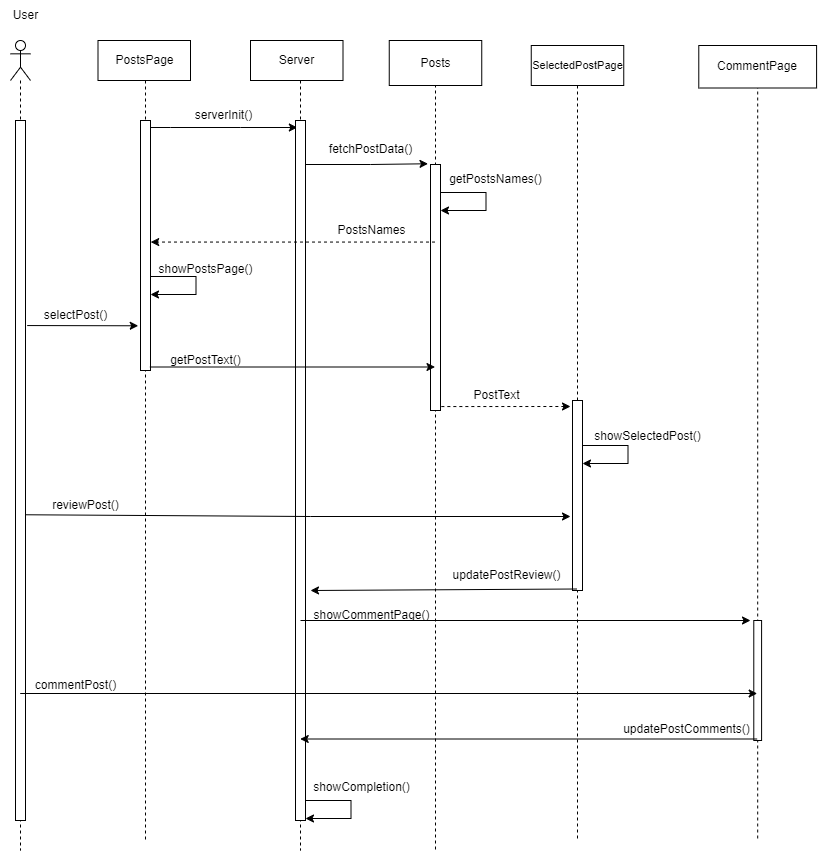

The diagram above was exported from draw.io. Its source (the exported page's mxGraphModel, read from the mxfile embedded in the PNG):
<mxGraphModel dx="1282" dy="689" grid="1" gridSize="10" guides="1" tooltips="1" connect="1" arrows="1" fold="1" page="1" pageScale="1" pageWidth="850" pageHeight="1100" math="0" shadow="0">
  <root>
    <mxCell id="0" />
    <mxCell id="1" parent="0" />
    <mxCell id="P5B2Entr7xozEBkngnMB-3" value="" style="shape=umlLifeline;perimeter=lifelinePerimeter;whiteSpace=wrap;html=1;container=1;dropTarget=0;collapsible=0;recursiveResize=0;outlineConnect=0;portConstraint=eastwest;newEdgeStyle={&quot;edgeStyle&quot;:&quot;elbowEdgeStyle&quot;,&quot;elbow&quot;:&quot;vertical&quot;,&quot;curved&quot;:0,&quot;rounded&quot;:0};participant=umlBoundary;" parent="1" vertex="1">
      <mxGeometry x="732.19" y="265" width="50" height="795" as="geometry" />
    </mxCell>
    <mxCell id="P5B2Entr7xozEBkngnMB-6" value="" style="shape=umlLifeline;perimeter=lifelinePerimeter;whiteSpace=wrap;html=1;container=1;dropTarget=0;collapsible=0;recursiveResize=0;outlineConnect=0;portConstraint=eastwest;newEdgeStyle={&quot;edgeStyle&quot;:&quot;elbowEdgeStyle&quot;,&quot;elbow&quot;:&quot;vertical&quot;,&quot;curved&quot;:0,&quot;rounded&quot;:0};participant=umlBoundary;" parent="1" vertex="1">
      <mxGeometry x="120" y="260" width="50" height="800" as="geometry" />
    </mxCell>
    <mxCell id="P5B2Entr7xozEBkngnMB-8" value="" style="shape=umlLifeline;perimeter=lifelinePerimeter;whiteSpace=wrap;html=1;container=1;dropTarget=0;collapsible=0;recursiveResize=0;outlineConnect=0;portConstraint=eastwest;newEdgeStyle={&quot;edgeStyle&quot;:&quot;elbowEdgeStyle&quot;,&quot;elbow&quot;:&quot;vertical&quot;,&quot;curved&quot;:0,&quot;rounded&quot;:0};participant=umlBoundary;" parent="1" vertex="1">
      <mxGeometry x="552" y="265" width="50" height="795" as="geometry" />
    </mxCell>
    <mxCell id="P5B2Entr7xozEBkngnMB-10" value="" style="shape=umlLifeline;perimeter=lifelinePerimeter;whiteSpace=wrap;html=1;container=1;dropTarget=0;collapsible=0;recursiveResize=0;outlineConnect=0;portConstraint=eastwest;newEdgeStyle={&quot;edgeStyle&quot;:&quot;elbowEdgeStyle&quot;,&quot;elbow&quot;:&quot;vertical&quot;,&quot;curved&quot;:0,&quot;rounded&quot;:0};participant=umlEntity;" parent="1" vertex="1">
      <mxGeometry x="280" y="260" width="40" height="810" as="geometry" />
    </mxCell>
    <mxCell id="P5B2Entr7xozEBkngnMB-12" value="" style="shape=umlLifeline;perimeter=lifelinePerimeter;whiteSpace=wrap;html=1;container=1;dropTarget=0;collapsible=0;recursiveResize=0;outlineConnect=0;portConstraint=eastwest;newEdgeStyle={&quot;edgeStyle&quot;:&quot;elbowEdgeStyle&quot;,&quot;elbow&quot;:&quot;vertical&quot;,&quot;curved&quot;:0,&quot;rounded&quot;:0};participant=umlActor;" parent="1" vertex="1">
      <mxGeometry x="10" y="260" width="20" height="810" as="geometry" />
    </mxCell>
    <mxCell id="P5B2Entr7xozEBkngnMB-15" value="Server" style="text;html=1;align=center;verticalAlign=middle;resizable=0;points=[];autosize=1;strokeColor=none;fillColor=none;" parent="1" vertex="1">
      <mxGeometry x="266.25" y="264" width="60" height="30" as="geometry" />
    </mxCell>
    <mxCell id="P5B2Entr7xozEBkngnMB-26" value="User" style="text;html=1;align=center;verticalAlign=middle;resizable=0;points=[];autosize=1;strokeColor=none;fillColor=none;" parent="1" vertex="1">
      <mxGeometry y="220" width="50" height="30" as="geometry" />
    </mxCell>
    <mxCell id="P5B2Entr7xozEBkngnMB-86" value="" style="endArrow=classic;html=1;rounded=0;entryX=0.185;entryY=0.01;entryDx=0;entryDy=0;entryPerimeter=0;" parent="1" target="P5B2Entr7xozEBkngnMB-114" edge="1">
      <mxGeometry width="50" height="50" relative="1" as="geometry">
        <mxPoint x="144.5" y="347" as="sourcePoint" />
        <mxPoint x="300" y="347" as="targetPoint" />
        <Array as="points">
          <mxPoint x="170" y="347" />
          <mxPoint x="240" y="347" />
        </Array>
      </mxGeometry>
    </mxCell>
    <mxCell id="P5B2Entr7xozEBkngnMB-87" value="serverInit()" style="text;html=1;align=center;verticalAlign=middle;resizable=0;points=[];autosize=1;strokeColor=none;fillColor=none;" parent="1" vertex="1">
      <mxGeometry x="183" y="320" width="80" height="30" as="geometry" />
    </mxCell>
    <mxCell id="P5B2Entr7xozEBkngnMB-91" value="selectPost()" style="text;html=1;align=center;verticalAlign=middle;resizable=0;points=[];autosize=1;strokeColor=none;fillColor=none;" parent="1" vertex="1">
      <mxGeometry x="30" y="520" width="90" height="30" as="geometry" />
    </mxCell>
    <mxCell id="P5B2Entr7xozEBkngnMB-92" value="" style="shape=umlLifeline;perimeter=lifelinePerimeter;whiteSpace=wrap;html=1;container=1;dropTarget=0;collapsible=0;recursiveResize=0;outlineConnect=0;portConstraint=eastwest;newEdgeStyle={&quot;edgeStyle&quot;:&quot;elbowEdgeStyle&quot;,&quot;elbow&quot;:&quot;vertical&quot;,&quot;curved&quot;:0,&quot;rounded&quot;:0};participant=umlEntity;" parent="1" vertex="1">
      <mxGeometry x="415" y="264" width="40" height="806" as="geometry" />
    </mxCell>
    <mxCell id="P5B2Entr7xozEBkngnMB-95" value="fetchPostData()" style="text;html=1;align=center;verticalAlign=middle;resizable=0;points=[];autosize=1;strokeColor=none;fillColor=none;" parent="1" vertex="1">
      <mxGeometry x="315" y="354" width="110" height="30" as="geometry" />
    </mxCell>
    <mxCell id="P5B2Entr7xozEBkngnMB-96" value="" style="endArrow=classic;html=1;rounded=0;entryX=-0.249;entryY=-0.003;entryDx=0;entryDy=0;entryPerimeter=0;" parent="1" target="P5B2Entr7xozEBkngnMB-115" edge="1">
      <mxGeometry width="50" height="50" relative="1" as="geometry">
        <mxPoint x="299.5" y="384" as="sourcePoint" />
        <mxPoint x="434.5" y="384" as="targetPoint" />
        <Array as="points">
          <mxPoint x="370" y="384" />
        </Array>
      </mxGeometry>
    </mxCell>
    <mxCell id="P5B2Entr7xozEBkngnMB-99" value="showSelectedPost()" style="text;html=1;align=center;verticalAlign=middle;resizable=0;points=[];autosize=1;strokeColor=none;fillColor=none;" parent="1" vertex="1">
      <mxGeometry x="582" y="641" width="130" height="30" as="geometry" />
    </mxCell>
    <mxCell id="P5B2Entr7xozEBkngnMB-101" value="getPostText()" style="text;html=1;align=center;verticalAlign=middle;resizable=0;points=[];autosize=1;strokeColor=none;fillColor=none;" parent="1" vertex="1">
      <mxGeometry x="160" y="565" width="90" height="30" as="geometry" />
    </mxCell>
    <mxCell id="P5B2Entr7xozEBkngnMB-111" value="" style="html=1;points=[];perimeter=orthogonalPerimeter;fontSize=11;" parent="1" vertex="1">
      <mxGeometry x="15" y="340" width="10" height="700" as="geometry" />
    </mxCell>
    <mxCell id="P5B2Entr7xozEBkngnMB-112" value="" style="html=1;points=[];perimeter=orthogonalPerimeter;fontSize=11;" parent="1" vertex="1">
      <mxGeometry x="140" y="340" width="10" height="250" as="geometry" />
    </mxCell>
    <mxCell id="P5B2Entr7xozEBkngnMB-114" value="" style="html=1;points=[];perimeter=orthogonalPerimeter;fontSize=11;" parent="1" vertex="1">
      <mxGeometry x="295" y="340" width="10" height="700" as="geometry" />
    </mxCell>
    <mxCell id="P5B2Entr7xozEBkngnMB-116" value="" style="endArrow=classic;html=1;rounded=0;" parent="1" source="P5B2Entr7xozEBkngnMB-92" target="P5B2Entr7xozEBkngnMB-115" edge="1">
      <mxGeometry width="50" height="50" relative="1" as="geometry">
        <mxPoint x="435" y="520" as="sourcePoint" />
        <mxPoint x="577" y="520" as="targetPoint" />
        <Array as="points" />
      </mxGeometry>
    </mxCell>
    <mxCell id="P5B2Entr7xozEBkngnMB-115" value="" style="html=1;points=[];perimeter=orthogonalPerimeter;fontSize=11;" parent="1" vertex="1">
      <mxGeometry x="430" y="384" width="10" height="246" as="geometry" />
    </mxCell>
    <mxCell id="P5B2Entr7xozEBkngnMB-117" value="" style="html=1;points=[];perimeter=orthogonalPerimeter;fontSize=11;" parent="1" vertex="1">
      <mxGeometry x="572" y="620" width="10" height="190" as="geometry" />
    </mxCell>
    <mxCell id="P5B2Entr7xozEBkngnMB-118" value="" style="html=1;points=[];perimeter=orthogonalPerimeter;fontSize=11;" parent="1" vertex="1">
      <mxGeometry x="753.28" y="840" width="7.81" height="120" as="geometry" />
    </mxCell>
    <mxCell id="HHLxlXF3DrimcwjlJro2-1" value="PostsPage" style="rounded=0;whiteSpace=wrap;html=1;" parent="1" vertex="1">
      <mxGeometry x="97.5" y="260" width="92.5" height="40" as="geometry" />
    </mxCell>
    <mxCell id="HHLxlXF3DrimcwjlJro2-5" value="Server" style="rounded=0;whiteSpace=wrap;html=1;" parent="1" vertex="1">
      <mxGeometry x="250" y="260" width="92.5" height="40" as="geometry" />
    </mxCell>
    <mxCell id="HHLxlXF3DrimcwjlJro2-7" value="Posts" style="rounded=0;whiteSpace=wrap;html=1;" parent="1" vertex="1">
      <mxGeometry x="388.75" y="260" width="92.5" height="45" as="geometry" />
    </mxCell>
    <mxCell id="HHLxlXF3DrimcwjlJro2-8" value="&lt;font style=&quot;font-size: 11px;&quot;&gt;SelectedPostPage&lt;/font&gt;" style="rounded=0;whiteSpace=wrap;html=1;" parent="1" vertex="1">
      <mxGeometry x="530.75" y="265" width="92.5" height="40" as="geometry" />
    </mxCell>
    <mxCell id="HHLxlXF3DrimcwjlJro2-9" value="CommentPage" style="rounded=0;whiteSpace=wrap;html=1;" parent="1" vertex="1">
      <mxGeometry x="698.2800000000001" y="265" width="117.81" height="42.5" as="geometry" />
    </mxCell>
    <mxCell id="iQvTy6QtQx_qdLK6UfDv-1" value="" style="endArrow=classic;html=1;rounded=0;" edge="1" parent="1">
      <mxGeometry x="-0.1651" y="23" width="50" height="50" relative="1" as="geometry">
        <mxPoint x="440.00000000000006" y="412" as="sourcePoint" />
        <mxPoint x="440.00000000000006" y="430" as="targetPoint" />
        <Array as="points">
          <mxPoint x="485.50000000000006" y="412" />
          <mxPoint x="485.50000000000006" y="430" />
        </Array>
        <mxPoint x="-3" y="-12" as="offset" />
      </mxGeometry>
    </mxCell>
    <mxCell id="iQvTy6QtQx_qdLK6UfDv-2" value="getPostsNames()" style="text;html=1;align=center;verticalAlign=middle;resizable=0;points=[];autosize=1;strokeColor=none;fillColor=none;" vertex="1" parent="1">
      <mxGeometry x="435" y="384" width="120" height="30" as="geometry" />
    </mxCell>
    <mxCell id="iQvTy6QtQx_qdLK6UfDv-3" value="" style="endArrow=classic;html=1;rounded=0;entryX=1.018;entryY=0.804;entryDx=0;entryDy=0;entryPerimeter=0;dashed=1;" edge="1" parent="1">
      <mxGeometry width="50" height="50" relative="1" as="geometry">
        <mxPoint x="434.5" y="461.55999999999995" as="sourcePoint" />
        <mxPoint x="150.17999999999984" y="461.55999999999995" as="targetPoint" />
      </mxGeometry>
    </mxCell>
    <mxCell id="iQvTy6QtQx_qdLK6UfDv-5" value="PostsNames" style="text;html=1;align=center;verticalAlign=middle;resizable=0;points=[];autosize=1;strokeColor=none;fillColor=none;" vertex="1" parent="1">
      <mxGeometry x="326.25" y="435" width="90" height="30" as="geometry" />
    </mxCell>
    <mxCell id="iQvTy6QtQx_qdLK6UfDv-6" value="" style="endArrow=classic;html=1;rounded=0;" edge="1" parent="1">
      <mxGeometry x="-0.1651" y="23" width="50" height="50" relative="1" as="geometry">
        <mxPoint x="150.00000000000006" y="496" as="sourcePoint" />
        <mxPoint x="150.00000000000006" y="514" as="targetPoint" />
        <Array as="points">
          <mxPoint x="195.50000000000006" y="496" />
          <mxPoint x="195.50000000000006" y="514" />
        </Array>
        <mxPoint x="-3" y="-12" as="offset" />
      </mxGeometry>
    </mxCell>
    <mxCell id="iQvTy6QtQx_qdLK6UfDv-7" value="" style="endArrow=classic;html=1;rounded=0;entryX=-0.226;entryY=0.968;entryDx=0;entryDy=0;entryPerimeter=0;exitX=-0.037;exitY=0.835;exitDx=0;exitDy=0;exitPerimeter=0;" edge="1" parent="1" source="P5B2Entr7xozEBkngnMB-91">
      <mxGeometry width="50" height="50" relative="1" as="geometry">
        <mxPoint x="30" y="545" as="sourcePoint" />
        <mxPoint x="137.74" y="545.28" as="targetPoint" />
      </mxGeometry>
    </mxCell>
    <mxCell id="iQvTy6QtQx_qdLK6UfDv-9" value="" style="endArrow=classic;html=1;rounded=0;exitX=0.929;exitY=0.994;exitDx=0;exitDy=0;exitPerimeter=0;" edge="1" parent="1">
      <mxGeometry width="50" height="50" relative="1" as="geometry">
        <mxPoint x="149.28999999999996" y="586.5" as="sourcePoint" />
        <mxPoint x="434.5" y="586.5" as="targetPoint" />
      </mxGeometry>
    </mxCell>
    <mxCell id="iQvTy6QtQx_qdLK6UfDv-10" value="" style="endArrow=classic;html=1;rounded=0;exitX=1.085;exitY=0.984;exitDx=0;exitDy=0;exitPerimeter=0;dashed=1;" edge="1" parent="1" source="P5B2Entr7xozEBkngnMB-115">
      <mxGeometry width="50" height="50" relative="1" as="geometry">
        <mxPoint x="490" y="630" as="sourcePoint" />
        <mxPoint x="570" y="626" as="targetPoint" />
      </mxGeometry>
    </mxCell>
    <mxCell id="iQvTy6QtQx_qdLK6UfDv-11" value="PostText" style="text;html=1;align=center;verticalAlign=middle;resizable=0;points=[];autosize=1;strokeColor=none;fillColor=none;" vertex="1" parent="1">
      <mxGeometry x="460.75" y="600" width="70" height="30" as="geometry" />
    </mxCell>
    <mxCell id="iQvTy6QtQx_qdLK6UfDv-13" value="" style="endArrow=classic;html=1;rounded=0;" edge="1" parent="1">
      <mxGeometry x="-0.1651" y="23" width="50" height="50" relative="1" as="geometry">
        <mxPoint x="582" y="665" as="sourcePoint" />
        <mxPoint x="582" y="683" as="targetPoint" />
        <Array as="points">
          <mxPoint x="627.5" y="665" />
          <mxPoint x="627.5" y="683" />
        </Array>
        <mxPoint x="-3" y="-12" as="offset" />
      </mxGeometry>
    </mxCell>
    <mxCell id="iQvTy6QtQx_qdLK6UfDv-14" value="" style="endArrow=classic;html=1;rounded=0;exitX=1.074;exitY=0.947;exitDx=0;exitDy=0;exitPerimeter=0;" edge="1" parent="1">
      <mxGeometry width="50" height="50" relative="1" as="geometry">
        <mxPoint x="25.74000000000001" y="734.27" as="sourcePoint" />
        <mxPoint x="570" y="736" as="targetPoint" />
        <Array as="points">
          <mxPoint x="310" y="736" />
        </Array>
      </mxGeometry>
    </mxCell>
    <mxCell id="iQvTy6QtQx_qdLK6UfDv-15" value="reviewPost()" style="text;html=1;align=center;verticalAlign=middle;resizable=0;points=[];autosize=1;strokeColor=none;fillColor=none;" vertex="1" parent="1">
      <mxGeometry x="40" y="710" width="90" height="30" as="geometry" />
    </mxCell>
    <mxCell id="iQvTy6QtQx_qdLK6UfDv-17" value="" style="endArrow=classic;html=1;rounded=0;" edge="1" parent="1">
      <mxGeometry width="50" height="50" relative="1" as="geometry">
        <mxPoint x="576.5" y="808.5" as="sourcePoint" />
        <mxPoint x="310" y="810" as="targetPoint" />
      </mxGeometry>
    </mxCell>
    <mxCell id="iQvTy6QtQx_qdLK6UfDv-18" value="updatePostReview()" style="text;html=1;align=center;verticalAlign=middle;resizable=0;points=[];autosize=1;strokeColor=none;fillColor=none;" vertex="1" parent="1">
      <mxGeometry x="441.25" y="780" width="130" height="30" as="geometry" />
    </mxCell>
    <mxCell id="iQvTy6QtQx_qdLK6UfDv-20" value="" style="endArrow=classic;html=1;rounded=0;" edge="1" parent="1">
      <mxGeometry width="50" height="50" relative="1" as="geometry">
        <mxPoint x="300.00000000000006" y="840" as="sourcePoint" />
        <mxPoint x="750" y="840" as="targetPoint" />
      </mxGeometry>
    </mxCell>
    <mxCell id="iQvTy6QtQx_qdLK6UfDv-21" value="showCommentPage()" style="text;html=1;align=center;verticalAlign=middle;resizable=0;points=[];autosize=1;strokeColor=none;fillColor=none;" vertex="1" parent="1">
      <mxGeometry x="301.25000000000006" y="820" width="140" height="30" as="geometry" />
    </mxCell>
    <mxCell id="iQvTy6QtQx_qdLK6UfDv-22" value="" style="endArrow=classic;html=1;rounded=0;" edge="1" parent="1">
      <mxGeometry width="50" height="50" relative="1" as="geometry">
        <mxPoint x="19.700000000000045" y="913" as="sourcePoint" />
        <mxPoint x="756.69" y="913" as="targetPoint" />
      </mxGeometry>
    </mxCell>
    <mxCell id="iQvTy6QtQx_qdLK6UfDv-23" value="commentPost()" style="text;html=1;align=center;verticalAlign=middle;resizable=0;points=[];autosize=1;strokeColor=none;fillColor=none;" vertex="1" parent="1">
      <mxGeometry x="25" y="890" width="100" height="30" as="geometry" />
    </mxCell>
    <mxCell id="iQvTy6QtQx_qdLK6UfDv-25" value="updatePostComments()" style="text;html=1;align=center;verticalAlign=middle;resizable=0;points=[];autosize=1;strokeColor=none;fillColor=none;" vertex="1" parent="1">
      <mxGeometry x="611.1" y="934" width="150" height="30" as="geometry" />
    </mxCell>
    <mxCell id="iQvTy6QtQx_qdLK6UfDv-26" value="" style="endArrow=classic;html=1;rounded=0;" edge="1" parent="1">
      <mxGeometry width="50" height="50" relative="1" as="geometry">
        <mxPoint x="756.69" y="958.5" as="sourcePoint" />
        <mxPoint x="299.70000000000005" y="958.5" as="targetPoint" />
      </mxGeometry>
    </mxCell>
    <mxCell id="iQvTy6QtQx_qdLK6UfDv-27" value="showPostsPage()" style="text;html=1;align=center;verticalAlign=middle;resizable=0;points=[];autosize=1;strokeColor=none;fillColor=none;" vertex="1" parent="1">
      <mxGeometry x="145" y="474" width="120" height="30" as="geometry" />
    </mxCell>
    <mxCell id="iQvTy6QtQx_qdLK6UfDv-28" value="" style="endArrow=classic;html=1;rounded=0;" edge="1" parent="1">
      <mxGeometry x="-0.1651" y="23" width="50" height="50" relative="1" as="geometry">
        <mxPoint x="305.00000000000006" y="1020" as="sourcePoint" />
        <mxPoint x="305.00000000000006" y="1038" as="targetPoint" />
        <Array as="points">
          <mxPoint x="350.50000000000006" y="1020" />
          <mxPoint x="350.50000000000006" y="1038" />
        </Array>
        <mxPoint x="-3" y="-12" as="offset" />
      </mxGeometry>
    </mxCell>
    <mxCell id="iQvTy6QtQx_qdLK6UfDv-30" value="showCompletion()" style="text;html=1;align=center;verticalAlign=middle;resizable=0;points=[];autosize=1;strokeColor=none;fillColor=none;" vertex="1" parent="1">
      <mxGeometry x="301.25" y="992" width="120" height="30" as="geometry" />
    </mxCell>
  </root>
</mxGraphModel>